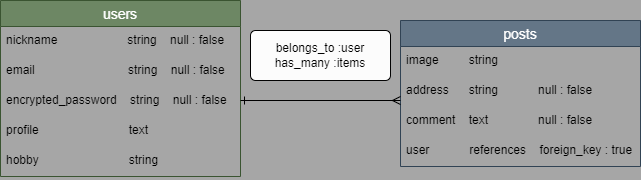

The diagram above was exported from draw.io. Its source (the exported page's mxGraphModel, read from the mxfile embedded in the PNG):
<mxGraphModel dx="705" dy="1427" grid="1" gridSize="10" guides="1" tooltips="1" connect="1" arrows="1" fold="1" page="1" pageScale="1" pageWidth="827" pageHeight="1169" background="#A6A6A6" math="0" shadow="0">
  <root>
    <mxCell id="0" />
    <mxCell id="1" parent="0" />
    <mxCell id="2" value="users" style="swimlane;fontStyle=0;childLayout=stackLayout;horizontal=1;startSize=26;horizontalStack=0;resizeParent=1;resizeParentMax=0;resizeLast=0;collapsible=1;marginBottom=0;align=center;fontSize=14;strokeColor=#3A5431;fillColor=#6d8764;fontColor=#ffffff;" parent="1" vertex="1">
      <mxGeometry x="50" y="330" width="240" height="176" as="geometry" />
    </mxCell>
    <mxCell id="16" value="nickname                     string    null : false" style="text;strokeColor=none;fillColor=none;spacingLeft=4;spacingRight=4;overflow=hidden;rotatable=0;points=[[0,0.5],[1,0.5]];portConstraint=eastwest;fontSize=12;" vertex="1" parent="2">
      <mxGeometry y="26" width="240" height="30" as="geometry" />
    </mxCell>
    <mxCell id="4" value="email                            string    null : false" style="text;strokeColor=none;fillColor=none;spacingLeft=4;spacingRight=4;overflow=hidden;rotatable=0;points=[[0,0.5],[1,0.5]];portConstraint=eastwest;fontSize=12;labelBackgroundColor=none;" parent="2" vertex="1">
      <mxGeometry y="56" width="240" height="30" as="geometry" />
    </mxCell>
    <mxCell id="5" value="encrypted_password    string    null : false" style="text;strokeColor=none;fillColor=none;spacingLeft=4;spacingRight=4;overflow=hidden;rotatable=0;points=[[0,0.5],[1,0.5]];portConstraint=eastwest;fontSize=12;" parent="2" vertex="1">
      <mxGeometry y="86" width="240" height="30" as="geometry" />
    </mxCell>
    <mxCell id="10" value="profile                           text    " style="text;strokeColor=none;fillColor=none;spacingLeft=4;spacingRight=4;overflow=hidden;rotatable=0;points=[[0,0.5],[1,0.5]];portConstraint=eastwest;fontSize=12;" parent="2" vertex="1">
      <mxGeometry y="116" width="240" height="30" as="geometry" />
    </mxCell>
    <mxCell id="11" value="hobby                           string" style="text;strokeColor=none;fillColor=none;spacingLeft=4;spacingRight=4;overflow=hidden;rotatable=0;points=[[0,0.5],[1,0.5]];portConstraint=eastwest;fontSize=12;" parent="2" vertex="1">
      <mxGeometry y="146" width="240" height="30" as="geometry" />
    </mxCell>
    <mxCell id="6" value="posts" style="swimlane;fontStyle=0;childLayout=stackLayout;horizontal=1;startSize=26;horizontalStack=0;resizeParent=1;resizeParentMax=0;resizeLast=0;collapsible=1;marginBottom=0;align=center;fontSize=14;strokeColor=#314354;fillColor=#647687;fontColor=#ffffff;" parent="1" vertex="1">
      <mxGeometry x="450" y="350" width="240" height="146" as="geometry" />
    </mxCell>
    <mxCell id="7" value="image         string    " style="text;strokeColor=none;fillColor=none;spacingLeft=4;spacingRight=4;overflow=hidden;rotatable=0;points=[[0,0.5],[1,0.5]];portConstraint=eastwest;fontSize=12;" parent="6" vertex="1">
      <mxGeometry y="26" width="240" height="30" as="geometry" />
    </mxCell>
    <mxCell id="8" value="address      string            null : false" style="text;strokeColor=none;fillColor=none;spacingLeft=4;spacingRight=4;overflow=hidden;rotatable=0;points=[[0,0.5],[1,0.5]];portConstraint=eastwest;fontSize=12;" parent="6" vertex="1">
      <mxGeometry y="56" width="240" height="30" as="geometry" />
    </mxCell>
    <mxCell id="9" value="comment    text               null : false" style="text;strokeColor=none;fillColor=none;spacingLeft=4;spacingRight=4;overflow=hidden;rotatable=0;points=[[0,0.5],[1,0.5]];portConstraint=eastwest;fontSize=12;" parent="6" vertex="1">
      <mxGeometry y="86" width="240" height="30" as="geometry" />
    </mxCell>
    <mxCell id="13" value="user            references    foreign_key : true  " style="text;strokeColor=none;fillColor=none;spacingLeft=4;spacingRight=4;overflow=hidden;rotatable=0;points=[[0,0.5],[1,0.5]];portConstraint=eastwest;fontSize=12;" parent="6" vertex="1">
      <mxGeometry y="116" width="240" height="30" as="geometry" />
    </mxCell>
    <mxCell id="14" value="" style="endArrow=ERmany;html=1;rounded=0;fontColor=#FCFCFC;startArrow=ERone;startFill=0;endFill=0;" parent="1" edge="1">
      <mxGeometry relative="1" as="geometry">
        <mxPoint x="290" y="430" as="sourcePoint" />
        <mxPoint x="450" y="430" as="targetPoint" />
      </mxGeometry>
    </mxCell>
    <mxCell id="15" value="&lt;font color=&quot;#030303&quot;&gt;belongs_to :user&lt;br&gt;has_many :items&lt;/font&gt;" style="rounded=1;arcSize=10;whiteSpace=wrap;html=1;align=center;fontColor=#FCFCFC;fillColor=#FCFCFC;strokeColor=#030303;" parent="1" vertex="1">
      <mxGeometry x="300" y="360" width="140" height="50" as="geometry" />
    </mxCell>
  </root>
</mxGraphModel>